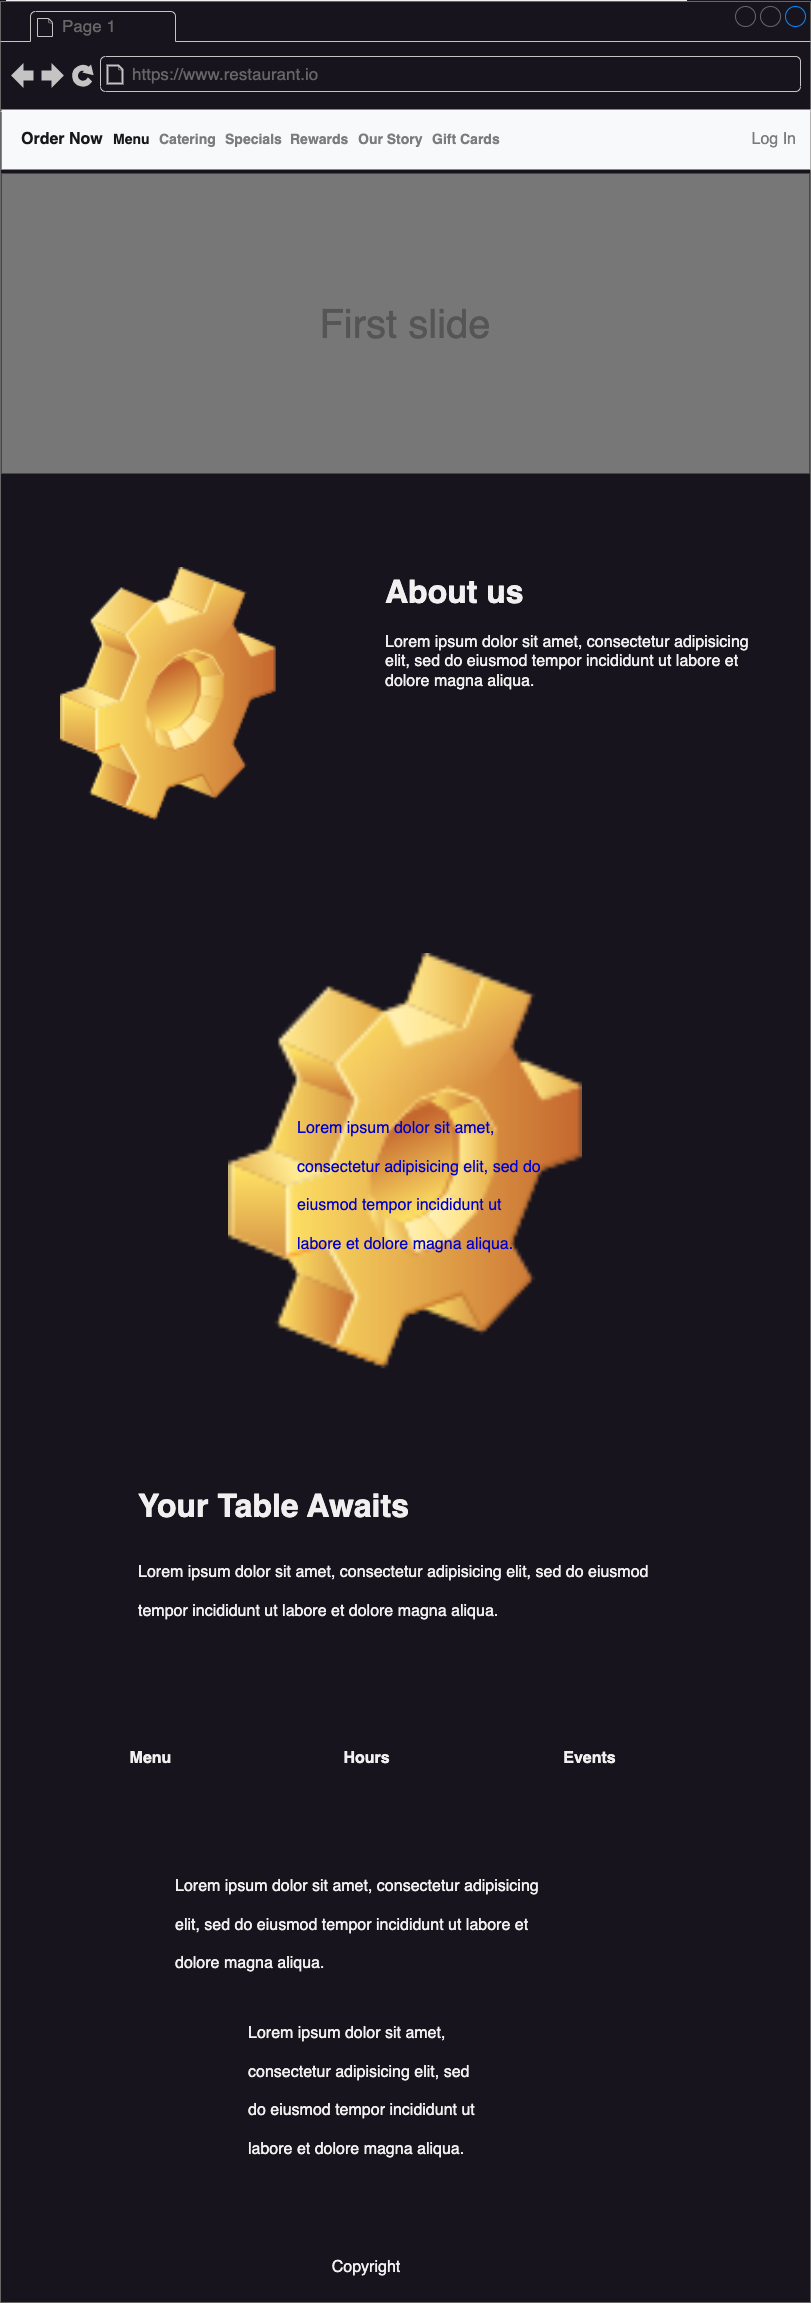

The diagram above was exported from draw.io. Its source (the exported page's mxGraphModel, read from the mxfile embedded in the PNG):
<mxGraphModel dx="1354" dy="1098" grid="0" gridSize="10" guides="1" tooltips="1" connect="1" arrows="1" fold="1" page="0" pageScale="1" pageWidth="850" pageHeight="1100" math="0" shadow="0">
  <root>
    <mxCell id="0" />
    <mxCell id="1" parent="0" />
    <mxCell id="qwjNwczmuaYgCH7BLzUN-1" value="" style="rounded=0;whiteSpace=wrap;html=1;fontSize=16;" vertex="1" parent="1">
      <mxGeometry x="-343" y="-104" width="680" height="1124" as="geometry" />
    </mxCell>
    <mxCell id="qwjNwczmuaYgCH7BLzUN-2" value="" style="strokeWidth=1;shadow=0;dashed=0;align=center;html=1;shape=mxgraph.mockup.containers.browserWindow;rSize=0;strokeColor=#666666;strokeColor2=#008cff;strokeColor3=#c4c4c4;mainText=,;recursiveResize=0;fontSize=16;" vertex="1" parent="1">
      <mxGeometry x="-349" y="-103" width="810" height="2301" as="geometry" />
    </mxCell>
    <mxCell id="qwjNwczmuaYgCH7BLzUN-3" value="Page 1" style="strokeWidth=1;shadow=0;dashed=0;align=center;html=1;shape=mxgraph.mockup.containers.anchor;fontSize=17;fontColor=#666666;align=left;whiteSpace=wrap;" vertex="1" parent="qwjNwczmuaYgCH7BLzUN-2">
      <mxGeometry x="60" y="12" width="110" height="26" as="geometry" />
    </mxCell>
    <mxCell id="qwjNwczmuaYgCH7BLzUN-4" value="https://www.restaurant.io" style="strokeWidth=1;shadow=0;dashed=0;align=center;html=1;shape=mxgraph.mockup.containers.anchor;rSize=0;fontSize=17;fontColor=#666666;align=left;" vertex="1" parent="qwjNwczmuaYgCH7BLzUN-2">
      <mxGeometry x="130" y="60" width="250" height="26" as="geometry" />
    </mxCell>
    <mxCell id="qwjNwczmuaYgCH7BLzUN-5" value="Log In" style="html=1;shadow=0;dashed=0;fillColor=#F8F9FA;strokeColor=none;fontSize=16;fontColor=#7C7C7D;align=right;spacing=15;" vertex="1" parent="qwjNwczmuaYgCH7BLzUN-2">
      <mxGeometry x="1" y="108" width="809" height="60" as="geometry" />
    </mxCell>
    <mxCell id="qwjNwczmuaYgCH7BLzUN-6" value="&lt;h4&gt;Order Now&lt;/h4&gt;" style="strokeColor=none;html=1;whiteSpace=wrap;fillColor=none;fontColor=#181819;align=left;fontSize=16;spacing=10;" vertex="1" parent="qwjNwczmuaYgCH7BLzUN-5">
      <mxGeometry width="130" height="40" relative="1" as="geometry">
        <mxPoint x="10" y="10" as="offset" />
      </mxGeometry>
    </mxCell>
    <mxCell id="qwjNwczmuaYgCH7BLzUN-7" value="&lt;h4&gt;Menu&lt;/h4&gt;" style="strokeColor=none;html=1;whiteSpace=wrap;fillColor=none;fontColor=#181819;align=left;fontSize=14;spacing=10;" vertex="1" parent="qwjNwczmuaYgCH7BLzUN-5">
      <mxGeometry width="60" height="40" relative="1" as="geometry">
        <mxPoint x="102" y="10" as="offset" />
      </mxGeometry>
    </mxCell>
    <mxCell id="qwjNwczmuaYgCH7BLzUN-8" value="&lt;h4&gt;Catering&lt;/h4&gt;" style="strokeColor=none;html=1;whiteSpace=wrap;fillColor=none;fontColor=#7C7C7D;align=left;fontSize=14;spacing=10;" vertex="1" parent="qwjNwczmuaYgCH7BLzUN-5">
      <mxGeometry width="80" height="40" relative="1" as="geometry">
        <mxPoint x="148" y="10" as="offset" />
      </mxGeometry>
    </mxCell>
    <mxCell id="qwjNwczmuaYgCH7BLzUN-9" value="&lt;h4&gt;Specials&lt;/h4&gt;" style="strokeColor=none;html=1;whiteSpace=wrap;fillColor=none;fontColor=#7C7C7D;align=left;fontSize=14;spacing=10;" vertex="1" parent="qwjNwczmuaYgCH7BLzUN-5">
      <mxGeometry width="60" height="40" relative="1" as="geometry">
        <mxPoint x="214" y="10" as="offset" />
      </mxGeometry>
    </mxCell>
    <mxCell id="qwjNwczmuaYgCH7BLzUN-10" value="&lt;h4&gt;Rewards&lt;/h4&gt;" style="strokeColor=none;html=1;whiteSpace=wrap;fillColor=none;fontColor=#7C7C7D;align=left;fontSize=14;spacing=10;" vertex="1" parent="qwjNwczmuaYgCH7BLzUN-5">
      <mxGeometry width="60" height="40" relative="1" as="geometry">
        <mxPoint x="279" y="10" as="offset" />
      </mxGeometry>
    </mxCell>
    <mxCell id="qwjNwczmuaYgCH7BLzUN-17" value="&lt;h4&gt;Our Story&lt;/h4&gt;" style="strokeColor=none;html=1;whiteSpace=wrap;fillColor=none;fontColor=#7C7C7D;align=left;fontSize=14;spacing=10;" vertex="1" parent="qwjNwczmuaYgCH7BLzUN-5">
      <mxGeometry width="85" height="40" relative="1" as="geometry">
        <mxPoint x="347" y="10" as="offset" />
      </mxGeometry>
    </mxCell>
    <mxCell id="qwjNwczmuaYgCH7BLzUN-25" value="&lt;h4&gt;Gift Cards&lt;/h4&gt;" style="strokeColor=none;html=1;whiteSpace=wrap;fillColor=none;fontColor=#7C7C7D;align=left;fontSize=14;spacing=10;" vertex="1" parent="qwjNwczmuaYgCH7BLzUN-5">
      <mxGeometry width="88" height="40" relative="1" as="geometry">
        <mxPoint x="421" y="10" as="offset" />
      </mxGeometry>
    </mxCell>
    <mxCell id="qwjNwczmuaYgCH7BLzUN-26" value="First slide" style="html=1;shadow=0;dashed=0;strokeColor=none;strokeWidth=1;fillColor=#777777;fontColor=#555555;whiteSpace=wrap;align=center;verticalAlign=middle;fontStyle=0;fontSize=40;" vertex="1" parent="qwjNwczmuaYgCH7BLzUN-2">
      <mxGeometry x="1" y="172" width="808" height="300" as="geometry" />
    </mxCell>
    <mxCell id="qwjNwczmuaYgCH7BLzUN-27" value="&lt;h1&gt;About us&lt;/h1&gt;&lt;p&gt;Lorem ipsum dolor sit amet, consectetur adipisicing elit, sed do eiusmod tempor incididunt ut labore et dolore magna aliqua.&lt;/p&gt;" style="text;html=1;strokeColor=none;fillColor=none;spacing=5;spacingTop=-20;whiteSpace=wrap;overflow=hidden;rounded=0;fontSize=16;" vertex="1" parent="qwjNwczmuaYgCH7BLzUN-2">
      <mxGeometry x="380" y="561" width="386" height="232" as="geometry" />
    </mxCell>
    <mxCell id="qwjNwczmuaYgCH7BLzUN-28" value="" style="shape=image;html=1;verticalLabelPosition=bottom;verticalAlign=top;imageAspect=1;aspect=fixed;image=img/clipart/Gear_128x128.png;fontSize=16;" vertex="1" parent="qwjNwczmuaYgCH7BLzUN-2">
      <mxGeometry x="60" y="566" width="215.67" height="253" as="geometry" />
    </mxCell>
    <mxCell id="qwjNwczmuaYgCH7BLzUN-29" value="" style="shape=image;html=1;verticalLabelPosition=bottom;verticalAlign=top;imageAspect=1;aspect=fixed;image=img/clipart/Gear_128x128.png;fontSize=16;" vertex="1" parent="qwjNwczmuaYgCH7BLzUN-2">
      <mxGeometry x="228" y="952" width="354" height="415.29" as="geometry" />
    </mxCell>
    <mxCell id="qwjNwczmuaYgCH7BLzUN-30" value="&lt;h1&gt;&lt;span style=&quot;background-color: initial; font-size: 16px; font-weight: normal;&quot;&gt;&lt;font color=&quot;#0000cc&quot;&gt;Lorem ipsum dolor sit amet, consectetur adipisicing elit, sed do eiusmod tempor incididunt ut labore et dolore magna aliqua.&lt;/font&gt;&lt;/span&gt;&lt;br&gt;&lt;/h1&gt;" style="text;html=1;strokeColor=none;fillColor=none;spacing=5;spacingTop=-20;whiteSpace=wrap;overflow=hidden;rounded=0;fontSize=16;" vertex="1" parent="qwjNwczmuaYgCH7BLzUN-2">
      <mxGeometry x="292" y="1091" width="260" height="172" as="geometry" />
    </mxCell>
    <mxCell id="qwjNwczmuaYgCH7BLzUN-31" value="&lt;h1&gt;&lt;span style=&quot;background-color: initial;&quot;&gt;Your Table Awaits&lt;/span&gt;&lt;/h1&gt;&lt;h1&gt;&lt;span style=&quot;background-color: initial; font-size: 16px; font-weight: normal;&quot;&gt;Lorem ipsum dolor sit amet, consectetur adipisicing elit, sed do eiusmod tempor incididunt ut labore et dolore magna aliqua.&lt;/span&gt;&lt;br&gt;&lt;/h1&gt;" style="text;html=1;strokeColor=none;fillColor=none;spacing=5;spacingTop=-20;whiteSpace=wrap;overflow=hidden;rounded=0;fontSize=16;" vertex="1" parent="qwjNwczmuaYgCH7BLzUN-2">
      <mxGeometry x="132.5" y="1475" width="546" height="233" as="geometry" />
    </mxCell>
    <mxCell id="qwjNwczmuaYgCH7BLzUN-32" value="Menu" style="text;strokeColor=none;fillColor=none;html=1;fontSize=16;fontStyle=1;verticalAlign=middle;align=center;" vertex="1" parent="qwjNwczmuaYgCH7BLzUN-2">
      <mxGeometry x="60" y="1718" width="180" height="78" as="geometry" />
    </mxCell>
    <mxCell id="qwjNwczmuaYgCH7BLzUN-34" value="Hours" style="text;strokeColor=none;fillColor=none;html=1;fontSize=16;fontStyle=1;verticalAlign=middle;align=center;" vertex="1" parent="qwjNwczmuaYgCH7BLzUN-2">
      <mxGeometry x="275.67" y="1717" width="180" height="80" as="geometry" />
    </mxCell>
    <mxCell id="qwjNwczmuaYgCH7BLzUN-35" value="Events" style="text;strokeColor=none;fillColor=none;html=1;fontSize=16;fontStyle=1;verticalAlign=middle;align=center;" vertex="1" parent="qwjNwczmuaYgCH7BLzUN-2">
      <mxGeometry x="498.5" y="1718" width="180" height="78" as="geometry" />
    </mxCell>
    <mxCell id="qwjNwczmuaYgCH7BLzUN-36" value="&lt;h1&gt;&lt;span style=&quot;background-color: initial; font-size: 16px; font-weight: normal;&quot;&gt;Lorem ipsum dolor sit amet, consectetur adipisicing elit, sed do eiusmod tempor incididunt ut labore et dolore magna aliqua.&lt;/span&gt;&lt;br&gt;&lt;/h1&gt;" style="text;html=1;strokeColor=none;fillColor=none;spacing=5;spacingTop=-20;whiteSpace=wrap;overflow=hidden;rounded=0;fontSize=16;" vertex="1" parent="qwjNwczmuaYgCH7BLzUN-2">
      <mxGeometry x="243.01000000000002" y="1996" width="245.33" height="189" as="geometry" />
    </mxCell>
    <mxCell id="qwjNwczmuaYgCH7BLzUN-37" value="&lt;h1&gt;&lt;span style=&quot;background-color: initial; font-size: 16px; font-weight: normal;&quot;&gt;Lorem ipsum dolor sit amet, consectetur adipisicing elit, sed do eiusmod tempor incididunt ut labore et dolore magna aliqua.&lt;/span&gt;&lt;br&gt;&lt;/h1&gt;" style="text;html=1;strokeColor=none;fillColor=none;spacing=5;spacingTop=-20;whiteSpace=wrap;overflow=hidden;rounded=0;fontSize=16;" vertex="1" parent="qwjNwczmuaYgCH7BLzUN-2">
      <mxGeometry x="170" y="1849" width="400" height="128" as="geometry" />
    </mxCell>
    <mxCell id="qwjNwczmuaYgCH7BLzUN-38" value="Copyright" style="text;html=1;strokeColor=none;fillColor=none;align=center;verticalAlign=middle;whiteSpace=wrap;rounded=0;fontSize=16;" vertex="1" parent="qwjNwczmuaYgCH7BLzUN-2">
      <mxGeometry x="335.67" y="2251" width="60" height="30" as="geometry" />
    </mxCell>
  </root>
</mxGraphModel>